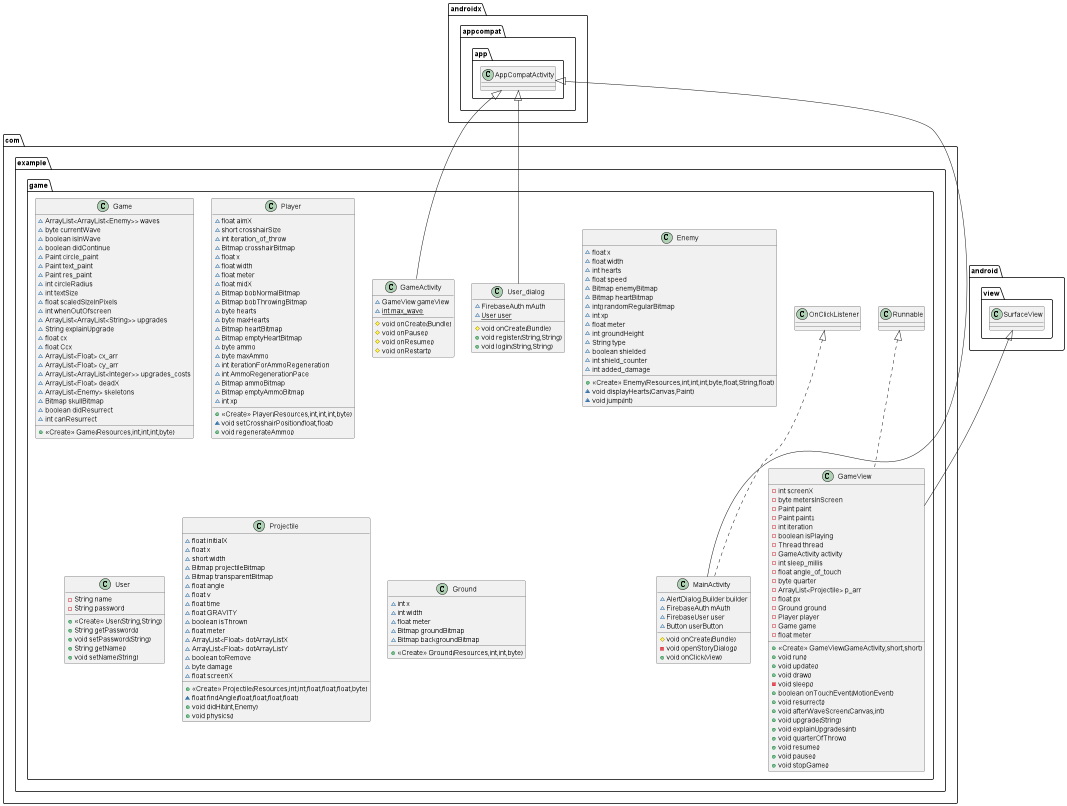

The diagram above was rendered by PlantUML. Its source (embedded in the PNG):
@startuml
class com.example.game.Game {
~ ArrayList<ArrayList<Enemy>> waves
~ byte currentWave
~ boolean isInWave
~ boolean didContinue
~ Paint circle_paint
~ Paint text_paint
~ Paint res_paint
~ int circleRadius
~ int textSize
~ float scaledSizeInPixels
~ int whenOutOfscreen
~ ArrayList<ArrayList<String>> upgrades
~ String explainUpgrade
~ float cx
~ float Ccx
~ ArrayList<Float> cx_arr
~ ArrayList<Float> cy_arr
~ ArrayList<ArrayList<Integer>> upgrades_costs
~ ArrayList<Float> deadX
~ ArrayList<Enemy> skeletons
~ Bitmap skullBitmap
~ boolean didResurrect
~ int canResurrect
+ <<Create>> Game(Resources,int,int,int,byte)
}
class com.example.game.GameActivity {
~ GameView gameView
~ {static} int max_wave
# void onCreate(Bundle)
# void onPause()
# void onResume()
# void onRestart()
}
class com.example.game.Player {
~ float aimX
~ short crosshairSize
~ int iteration_of_throw
~ Bitmap crosshairBitmap
~ float x
~ float width
~ float meter
~ float midX
~ Bitmap bobNormalBitmap
~ Bitmap bobThrowingBitmap
~ byte hearts
~ byte maxHearts
~ Bitmap heartBitmap
~ Bitmap emptyHeartBitmap
~ byte ammo
~ byte maxAmmo
~ int iterationForAmmoRegeneration
~ int AmmoRegenerationPace
~ Bitmap ammoBitmap
~ Bitmap emptyAmmoBitmap
~ int xp
+ <<Create>> Player(Resources,int,int,int,byte)
~ void setCrosshairPosition(float,float)
+ void regenerateAmmo()
}
class com.example.game.MainActivity {
~ AlertDialog.Builder builder
~ FirebaseAuth mAuth
~ FirebaseUser user
~ Button userButton
# void onCreate(Bundle)
- void openStoryDialog()
+ void onClick(View)
}
class com.example.game.Enemy {
~ float x
~ float width
~ int hearts
~ float speed
~ Bitmap enemyBitmap
~ Bitmap heartBitmap
~ int[] randomRegularBitmap
~ int xp
~ float meter
~ int groundHeight
~ String type
~ boolean shielded
~ int shield_counter
~ int added_damage
+ <<Create>> Enemy(Resources,int,int,int,byte,float,String,float)
~ void displayHearts(Canvas,Paint)
~ void jump(int)
}
class com.example.game.User_dialog {
~ FirebaseAuth mAuth
~ {static} User user
# void onCreate(Bundle)
+ void register(String,String)
+ void login(String,String)
}
class com.example.game.User {
- String name
- String password
+ <<Create>> User(String,String)
+ String getPassword()
+ void setPassword(String)
+ String getName()
+ void setName(String)
}
class com.example.game.Projectile {
~ float initialX
~ float x
~ short width
~ Bitmap projectileBitmap
~ Bitmap transparentBitmap
~ float angle
~ float v
~ float time
~ float GRAVITY
~ boolean isThrown
~ float meter
~ ArrayList<Float> dotArrayListX
~ ArrayList<Float> dotArrayListY
~ boolean toRemove
~ byte damage
~ float screenX
+ <<Create>> Projectile(Resources,int,int,float,float,float,byte)
~ float findAngle(float,float,float,float)
+ void didHit(int,Enemy)
+ void physics()
}
class com.example.game.Ground {
~ int x
~ int width
~ float meter
~ Bitmap groundBitmap
~ Bitmap backgroundBitmap
+ <<Create>> Ground(Resources,int,int,byte)
}
class com.example.game.GameView {
- int screenX
- byte metersInScreen
- Paint paint
- Paint paint1
- int iteration
- boolean isPlaying
- Thread thread
- GameActivity activity
- int sleep_millis
- float angle_of_touch
- byte quarter
- ArrayList<Projectile> p_arr
- float px
- Ground ground
- Player player
- Game game
- float meter
+ <<Create>> GameView(GameActivity,short,short)
+ void run()
+ void update()
+ void draw()
- void sleep()
+ boolean onTouchEvent(MotionEvent)
+ void resurrect()
+ void afterWaveScreen(Canvas,int)
+ void upgrade(String)
+ void explainUpgrades(int)
+ void quarterOfThrow()
+ void resume()
+ void pause()
+ void stopGame()
}


androidx.appcompat.app.AppCompatActivity <|-- com.example.game.GameActivity
com.example.game.OnClickListener <|.. com.example.game.MainActivity
androidx.appcompat.app.AppCompatActivity <|-- com.example.game.MainActivity
androidx.appcompat.app.AppCompatActivity <|-- com.example.game.User_dialog
com.example.game.Runnable <|.. com.example.game.GameView
android.view.SurfaceView <|-- com.example.game.GameView
@enduml